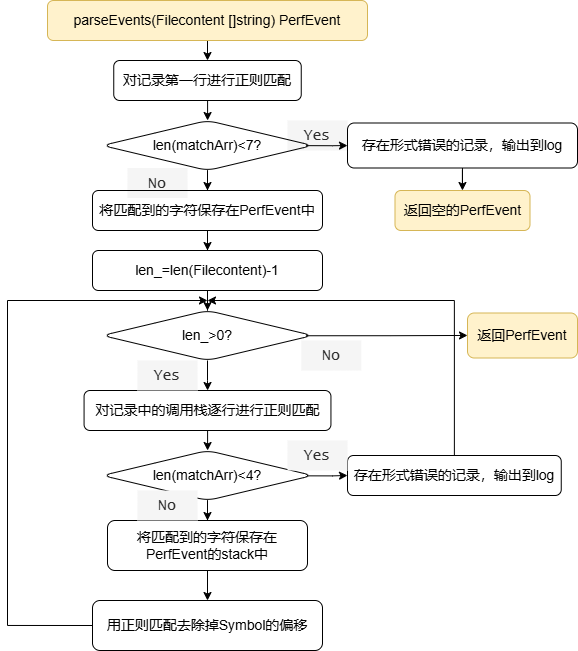

The diagram above was exported from draw.io. Its source (the exported page's mxGraphModel, read from the mxfile embedded in the PNG):
<mxGraphModel dx="880" dy="516" grid="1" gridSize="10" guides="1" tooltips="1" connect="1" arrows="1" fold="1" page="1" pageScale="1" pageWidth="827" pageHeight="1169" math="0" shadow="0">
  <root>
    <mxCell id="0" />
    <mxCell id="1" parent="0" />
    <mxCell id="kCuyAf34euaus6GpPnXT-1" value="" style="edgeStyle=orthogonalEdgeStyle;rounded=0;orthogonalLoop=1;jettySize=auto;html=1;" edge="1" parent="1" source="kCuyAf34euaus6GpPnXT-2" target="kCuyAf34euaus6GpPnXT-18">
      <mxGeometry relative="1" as="geometry" />
    </mxCell>
    <mxCell id="kCuyAf34euaus6GpPnXT-2" value="&lt;div style=&quot;line-height: 27px; white-space: pre;&quot;&gt;&lt;font face=&quot;Helvetica&quot; style=&quot;font-size: 14px;&quot;&gt;parseEvents(Filecontent []string) PerfEvent&lt;/font&gt;&lt;/div&gt;" style="rounded=1;whiteSpace=wrap;html=1;fillColor=#fff2cc;strokeColor=#d6b656;" vertex="1" parent="1">
      <mxGeometry x="170" y="100" width="320" height="40" as="geometry" />
    </mxCell>
    <mxCell id="kCuyAf34euaus6GpPnXT-8" value="&lt;font face=&quot;Lucida Console&quot; color=&quot;#2e2e2e&quot;&gt;&lt;span style=&quot;font-size: 15px;&quot;&gt;Yes&lt;/span&gt;&lt;/font&gt;" style="text;html=1;align=center;verticalAlign=middle;whiteSpace=wrap;rounded=0;fontColor=#333333;fillColor=#f5f5f5;strokeColor=none;" vertex="1" parent="1">
      <mxGeometry x="410" y="220" width="60" height="30" as="geometry" />
    </mxCell>
    <mxCell id="kCuyAf34euaus6GpPnXT-9" value="&lt;font face=&quot;Lucida Console&quot; color=&quot;#2e2e2e&quot;&gt;&lt;span style=&quot;font-size: 15px;&quot;&gt;No&lt;/span&gt;&lt;/font&gt;" style="text;html=1;align=center;verticalAlign=middle;whiteSpace=wrap;rounded=0;fontColor=#333333;fillColor=#f5f5f5;strokeColor=none;" vertex="1" parent="1">
      <mxGeometry x="250" y="267.5" width="60" height="30" as="geometry" />
    </mxCell>
    <mxCell id="kCuyAf34euaus6GpPnXT-14" value="" style="edgeStyle=orthogonalEdgeStyle;rounded=0;orthogonalLoop=1;jettySize=auto;html=1;exitX=0.97;exitY=0.503;exitDx=0;exitDy=0;exitPerimeter=0;" edge="1" parent="1" source="kCuyAf34euaus6GpPnXT-15" target="kCuyAf34euaus6GpPnXT-20">
      <mxGeometry relative="1" as="geometry" />
    </mxCell>
    <mxCell id="kCuyAf34euaus6GpPnXT-27" value="" style="edgeStyle=orthogonalEdgeStyle;rounded=0;orthogonalLoop=1;jettySize=auto;html=1;" edge="1" parent="1" source="kCuyAf34euaus6GpPnXT-15" target="kCuyAf34euaus6GpPnXT-26">
      <mxGeometry relative="1" as="geometry" />
    </mxCell>
    <mxCell id="kCuyAf34euaus6GpPnXT-15" value="&lt;font style=&quot;font-size: 14px;&quot;&gt;len(matchArr)&amp;lt;7?&lt;/font&gt;" style="rhombus;whiteSpace=wrap;html=1;fillColor=none;rounded=1;" vertex="1" parent="1">
      <mxGeometry x="225" y="220" width="210" height="50" as="geometry" />
    </mxCell>
    <mxCell id="kCuyAf34euaus6GpPnXT-17" value="" style="edgeStyle=orthogonalEdgeStyle;rounded=0;orthogonalLoop=1;jettySize=auto;html=1;entryX=0.5;entryY=0;entryDx=0;entryDy=0;" edge="1" parent="1" source="kCuyAf34euaus6GpPnXT-18">
      <mxGeometry relative="1" as="geometry">
        <mxPoint x="330" y="220" as="targetPoint" />
        <Array as="points" />
      </mxGeometry>
    </mxCell>
    <mxCell id="kCuyAf34euaus6GpPnXT-18" value="&lt;span style=&quot;font-size: 14px;&quot;&gt;对记录第一行进行正则匹配&lt;/span&gt;" style="rounded=1;whiteSpace=wrap;html=1;fillColor=none;" vertex="1" parent="1">
      <mxGeometry x="236.25" y="160" width="187.5" height="40" as="geometry" />
    </mxCell>
    <mxCell id="kCuyAf34euaus6GpPnXT-24" value="" style="edgeStyle=orthogonalEdgeStyle;rounded=0;orthogonalLoop=1;jettySize=auto;html=1;" edge="1" parent="1" source="kCuyAf34euaus6GpPnXT-20" target="kCuyAf34euaus6GpPnXT-23">
      <mxGeometry relative="1" as="geometry" />
    </mxCell>
    <mxCell id="kCuyAf34euaus6GpPnXT-20" value="&lt;pre&gt;&lt;font face=&quot;Helvetica&quot; style=&quot;font-size: 14px;&quot;&gt;存在形式错误的记录，输出到log&lt;/font&gt;&lt;/pre&gt;" style="rounded=1;whiteSpace=wrap;html=1;" vertex="1" parent="1">
      <mxGeometry x="470" y="222.5" width="230" height="45" as="geometry" />
    </mxCell>
    <mxCell id="kCuyAf34euaus6GpPnXT-23" value="&lt;pre&gt;&lt;font face=&quot;Helvetica&quot; style=&quot;font-size: 14px;&quot;&gt;返回空的PerfEvent&lt;/font&gt;&lt;/pre&gt;" style="rounded=1;whiteSpace=wrap;html=1;fillColor=#fff2cc;strokeColor=#d6b656;" vertex="1" parent="1">
      <mxGeometry x="517.5" y="290" width="135" height="40" as="geometry" />
    </mxCell>
    <mxCell id="kCuyAf34euaus6GpPnXT-38" value="" style="edgeStyle=orthogonalEdgeStyle;rounded=0;orthogonalLoop=1;jettySize=auto;html=1;" edge="1" parent="1" source="kCuyAf34euaus6GpPnXT-26" target="kCuyAf34euaus6GpPnXT-37">
      <mxGeometry relative="1" as="geometry" />
    </mxCell>
    <mxCell id="kCuyAf34euaus6GpPnXT-26" value="&lt;font style=&quot;font-size: 14px;&quot;&gt;将匹配到的字符保存在PerfEvent中&lt;/font&gt;" style="whiteSpace=wrap;html=1;fillColor=none;rounded=1;" vertex="1" parent="1">
      <mxGeometry x="215" y="290" width="230" height="40" as="geometry" />
    </mxCell>
    <mxCell id="kCuyAf34euaus6GpPnXT-45" value="" style="edgeStyle=orthogonalEdgeStyle;rounded=0;orthogonalLoop=1;jettySize=auto;html=1;exitX=0.975;exitY=0.507;exitDx=0;exitDy=0;exitPerimeter=0;" edge="1" parent="1" source="kCuyAf34euaus6GpPnXT-30" target="kCuyAf34euaus6GpPnXT-34">
      <mxGeometry relative="1" as="geometry" />
    </mxCell>
    <mxCell id="kCuyAf34euaus6GpPnXT-48" value="" style="edgeStyle=orthogonalEdgeStyle;rounded=0;orthogonalLoop=1;jettySize=auto;html=1;" edge="1" parent="1" source="kCuyAf34euaus6GpPnXT-30" target="kCuyAf34euaus6GpPnXT-47">
      <mxGeometry relative="1" as="geometry" />
    </mxCell>
    <mxCell id="kCuyAf34euaus6GpPnXT-30" value="&lt;font style=&quot;font-size: 14px;&quot;&gt;len(matchArr)&amp;lt;4?&lt;/font&gt;" style="rhombus;whiteSpace=wrap;html=1;fillColor=none;rounded=1;" vertex="1" parent="1">
      <mxGeometry x="225" y="550" width="210" height="50" as="geometry" />
    </mxCell>
    <mxCell id="kCuyAf34euaus6GpPnXT-46" style="edgeStyle=orthogonalEdgeStyle;rounded=0;orthogonalLoop=1;jettySize=auto;html=1;exitX=0.5;exitY=0;exitDx=0;exitDy=0;curved=0;" edge="1" parent="1" source="kCuyAf34euaus6GpPnXT-34">
      <mxGeometry relative="1" as="geometry">
        <mxPoint x="330" y="400" as="targetPoint" />
        <Array as="points">
          <mxPoint x="577" y="400" />
        </Array>
      </mxGeometry>
    </mxCell>
    <mxCell id="kCuyAf34euaus6GpPnXT-34" value="&lt;pre&gt;&lt;font style=&quot;font-size: 14px;&quot; face=&quot;Helvetica&quot;&gt;存在形式错误的记录，输出到log&lt;/font&gt;&lt;/pre&gt;" style="rounded=1;whiteSpace=wrap;html=1;fillColor=none;" vertex="1" parent="1">
      <mxGeometry x="470" y="555" width="213.75" height="40" as="geometry" />
    </mxCell>
    <mxCell id="kCuyAf34euaus6GpPnXT-41" value="" style="edgeStyle=orthogonalEdgeStyle;rounded=0;orthogonalLoop=1;jettySize=auto;html=1;" edge="1" parent="1" source="kCuyAf34euaus6GpPnXT-35" target="kCuyAf34euaus6GpPnXT-30">
      <mxGeometry relative="1" as="geometry" />
    </mxCell>
    <mxCell id="kCuyAf34euaus6GpPnXT-35" value="&lt;span style=&quot;font-size: 14px;&quot;&gt;对记录中的调用栈逐行进行正则匹配&lt;/span&gt;" style="rounded=1;whiteSpace=wrap;html=1;fillColor=none;" vertex="1" parent="1">
      <mxGeometry x="206.57" y="490" width="246.87" height="40" as="geometry" />
    </mxCell>
    <mxCell id="kCuyAf34euaus6GpPnXT-40" value="" style="edgeStyle=orthogonalEdgeStyle;rounded=0;orthogonalLoop=1;jettySize=auto;html=1;" edge="1" parent="1" source="kCuyAf34euaus6GpPnXT-36" target="kCuyAf34euaus6GpPnXT-35">
      <mxGeometry relative="1" as="geometry" />
    </mxCell>
    <mxCell id="kCuyAf34euaus6GpPnXT-52" value="" style="edgeStyle=orthogonalEdgeStyle;rounded=0;orthogonalLoop=1;jettySize=auto;html=1;exitX=0.969;exitY=0.505;exitDx=0;exitDy=0;exitPerimeter=0;" edge="1" parent="1" source="kCuyAf34euaus6GpPnXT-36" target="kCuyAf34euaus6GpPnXT-51">
      <mxGeometry relative="1" as="geometry" />
    </mxCell>
    <mxCell id="kCuyAf34euaus6GpPnXT-36" value="&lt;font style=&quot;font-size: 14px;&quot;&gt;len_&amp;gt;0?&lt;/font&gt;" style="rhombus;whiteSpace=wrap;html=1;fillColor=none;rounded=1;" vertex="1" parent="1">
      <mxGeometry x="225" y="410" width="210" height="50" as="geometry" />
    </mxCell>
    <mxCell id="kCuyAf34euaus6GpPnXT-39" value="" style="edgeStyle=orthogonalEdgeStyle;rounded=0;orthogonalLoop=1;jettySize=auto;html=1;" edge="1" parent="1" source="kCuyAf34euaus6GpPnXT-37" target="kCuyAf34euaus6GpPnXT-36">
      <mxGeometry relative="1" as="geometry" />
    </mxCell>
    <mxCell id="kCuyAf34euaus6GpPnXT-37" value="&lt;span style=&quot;font-size: 14px;&quot;&gt;len_=len(Filecontent)-1&lt;/span&gt;" style="whiteSpace=wrap;html=1;fillColor=none;rounded=1;" vertex="1" parent="1">
      <mxGeometry x="215" y="350" width="230" height="40" as="geometry" />
    </mxCell>
    <mxCell id="kCuyAf34euaus6GpPnXT-42" value="&lt;font face=&quot;Lucida Console&quot; color=&quot;#2e2e2e&quot;&gt;&lt;span style=&quot;font-size: 15px;&quot;&gt;Yes&lt;/span&gt;&lt;/font&gt;" style="text;html=1;align=center;verticalAlign=middle;whiteSpace=wrap;rounded=0;fontColor=#333333;fillColor=#f5f5f5;strokeColor=none;" vertex="1" parent="1">
      <mxGeometry x="260" y="460" width="60" height="30" as="geometry" />
    </mxCell>
    <mxCell id="kCuyAf34euaus6GpPnXT-50" value="" style="edgeStyle=orthogonalEdgeStyle;rounded=0;orthogonalLoop=1;jettySize=auto;html=1;" edge="1" parent="1" source="kCuyAf34euaus6GpPnXT-47" target="kCuyAf34euaus6GpPnXT-49">
      <mxGeometry relative="1" as="geometry" />
    </mxCell>
    <mxCell id="kCuyAf34euaus6GpPnXT-47" value="&lt;span style=&quot;font-size: 14px;&quot;&gt;将匹配到的字符保存在PerfEvent的stack中&lt;/span&gt;" style="whiteSpace=wrap;html=1;fillColor=none;rounded=1;" vertex="1" parent="1">
      <mxGeometry x="230" y="620" width="200" height="50" as="geometry" />
    </mxCell>
    <mxCell id="kCuyAf34euaus6GpPnXT-56" style="edgeStyle=orthogonalEdgeStyle;rounded=0;orthogonalLoop=1;jettySize=auto;html=1;exitX=0;exitY=0.5;exitDx=0;exitDy=0;" edge="1" parent="1" source="kCuyAf34euaus6GpPnXT-49">
      <mxGeometry relative="1" as="geometry">
        <mxPoint x="330.0000000000002" y="400" as="targetPoint" />
        <Array as="points">
          <mxPoint x="130" y="725" />
          <mxPoint x="130" y="400" />
        </Array>
      </mxGeometry>
    </mxCell>
    <mxCell id="kCuyAf34euaus6GpPnXT-49" value="&lt;span style=&quot;font-size: 14px;&quot;&gt;用正则匹配去除掉Symbol的偏移&lt;/span&gt;" style="whiteSpace=wrap;html=1;fillColor=none;rounded=1;" vertex="1" parent="1">
      <mxGeometry x="215" y="700" width="230" height="50" as="geometry" />
    </mxCell>
    <mxCell id="kCuyAf34euaus6GpPnXT-51" value="&lt;font style=&quot;font-size: 14px;&quot;&gt;返回PerfEvent&lt;/font&gt;" style="whiteSpace=wrap;html=1;fillColor=#fff2cc;rounded=1;strokeColor=#d6b656;" vertex="1" parent="1">
      <mxGeometry x="590" y="412.5" width="110" height="45" as="geometry" />
    </mxCell>
    <mxCell id="kCuyAf34euaus6GpPnXT-53" value="&lt;font face=&quot;Lucida Console&quot; color=&quot;#2e2e2e&quot;&gt;&lt;span style=&quot;font-size: 15px;&quot;&gt;No&lt;/span&gt;&lt;/font&gt;" style="text;html=1;align=center;verticalAlign=middle;whiteSpace=wrap;rounded=0;fontColor=#333333;fillColor=#f5f5f5;strokeColor=none;" vertex="1" parent="1">
      <mxGeometry x="423.75" y="440" width="60" height="30" as="geometry" />
    </mxCell>
    <mxCell id="kCuyAf34euaus6GpPnXT-54" value="&lt;font face=&quot;Lucida Console&quot; color=&quot;#2e2e2e&quot;&gt;&lt;span style=&quot;font-size: 15px;&quot;&gt;No&lt;/span&gt;&lt;/font&gt;" style="text;html=1;align=center;verticalAlign=middle;whiteSpace=wrap;rounded=0;fontColor=#333333;fillColor=#f5f5f5;strokeColor=none;" vertex="1" parent="1">
      <mxGeometry x="260" y="590" width="60" height="30" as="geometry" />
    </mxCell>
    <mxCell id="kCuyAf34euaus6GpPnXT-55" value="&lt;font face=&quot;Lucida Console&quot; color=&quot;#2e2e2e&quot;&gt;&lt;span style=&quot;font-size: 15px;&quot;&gt;Yes&lt;/span&gt;&lt;/font&gt;" style="text;html=1;align=center;verticalAlign=middle;whiteSpace=wrap;rounded=0;fontColor=#333333;fillColor=#f5f5f5;strokeColor=none;" vertex="1" parent="1">
      <mxGeometry x="410" y="540" width="60" height="30" as="geometry" />
    </mxCell>
  </root>
</mxGraphModel>